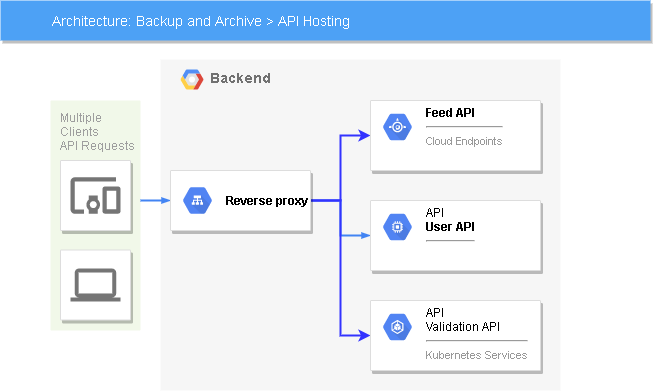

The diagram above was exported from draw.io. Its source (the exported page's mxGraphModel, read from the mxfile embedded in the PNG):
<mxGraphModel dx="862" dy="450" grid="1" gridSize="10" guides="1" tooltips="1" connect="1" arrows="1" fold="1" page="1" pageScale="1" pageWidth="1169" pageHeight="827" background="#ffffff" math="0" shadow="0">
  <root>
    <mxCell id="0" />
    <mxCell id="1" parent="0" />
    <mxCell id="14" value="&lt;b&gt;Backend&lt;/b&gt;" style="fillColor=#F6F6F6;strokeColor=none;shadow=0;gradientColor=none;fontSize=14;align=left;spacing=10;fontColor=#717171;9E9E9E;verticalAlign=top;spacingTop=-4;fontStyle=0;spacingLeft=40;html=1;" parent="1" vertex="1">
      <mxGeometry x="420" y="99" width="400" height="331" as="geometry" />
    </mxCell>
    <mxCell id="15" value="" style="shape=mxgraph.gcp2.google_cloud_platform;fillColor=#F6F6F6;strokeColor=none;shadow=0;gradientColor=none;" parent="14" vertex="1">
      <mxGeometry width="23" height="20" relative="1" as="geometry">
        <mxPoint x="20" y="10" as="offset" />
      </mxGeometry>
    </mxCell>
    <mxCell id="997" value="Multiple&lt;br&gt;Clients&lt;br&gt;API Requests&lt;br&gt;" style="rounded=1;absoluteArcSize=1;arcSize=2;html=1;strokeColor=none;gradientColor=none;shadow=0;dashed=0;fontSize=12;fontColor=#9E9E9E;align=left;verticalAlign=top;spacing=10;spacingTop=-4;fillColor=#F1F8E9;" parent="1" vertex="1">
      <mxGeometry x="310" y="140" width="90" height="230" as="geometry" />
    </mxCell>
    <mxCell id="818" value="Architecture: Backup and Archive &amp;gt; API Hosting" style="fillColor=#4DA1F5;strokeColor=none;shadow=1;gradientColor=none;fontSize=14;align=left;spacingLeft=50;fontColor=#ffffff;html=1;" parent="1" vertex="1">
      <mxGeometry x="260" y="40" width="650" height="40" as="geometry" />
    </mxCell>
    <mxCell id="985" value="" style="strokeColor=#dddddd;fillColor=#ffffff;shadow=1;strokeWidth=1;rounded=1;absoluteArcSize=1;arcSize=2;labelPosition=center;verticalLabelPosition=middle;align=center;verticalAlign=bottom;spacingLeft=0;fontColor=#999999;fontSize=12;whiteSpace=wrap;spacingBottom=2;html=1;" parent="1" vertex="1">
      <mxGeometry x="320" y="200" width="70" height="70" as="geometry" />
    </mxCell>
    <mxCell id="986" value="" style="dashed=0;connectable=0;html=1;fillColor=#757575;strokeColor=none;shape=mxgraph.gcp2.mobile_devices;part=1;" parent="985" vertex="1">
      <mxGeometry x="0.5" width="50" height="36.5" relative="1" as="geometry">
        <mxPoint x="-25" y="16.75" as="offset" />
      </mxGeometry>
    </mxCell>
    <mxCell id="998" style="edgeStyle=elbowEdgeStyle;rounded=0;elbow=vertical;html=1;labelBackgroundColor=none;startFill=1;startSize=4;endArrow=blockThin;endFill=1;endSize=4;jettySize=auto;orthogonalLoop=1;strokeColor=#4284F3;strokeWidth=2;fontSize=12;fontColor=#000000;align=left;dashed=0;" parent="1" source="997" target="989" edge="1">
      <mxGeometry relative="1" as="geometry" />
    </mxCell>
    <mxCell id="987" value="" style="strokeColor=#dddddd;fillColor=#ffffff;shadow=1;strokeWidth=1;rounded=1;absoluteArcSize=1;arcSize=2;labelPosition=center;verticalLabelPosition=middle;align=center;verticalAlign=bottom;spacingLeft=0;fontColor=#999999;fontSize=12;whiteSpace=wrap;spacingBottom=2;html=1;" parent="1" vertex="1">
      <mxGeometry x="320" y="289.5" width="70" height="70" as="geometry" />
    </mxCell>
    <mxCell id="988" value="" style="dashed=0;connectable=0;html=1;fillColor=#757575;strokeColor=none;shape=mxgraph.gcp2.laptop;part=1;" parent="987" vertex="1">
      <mxGeometry x="0.5" width="50" height="33" relative="1" as="geometry">
        <mxPoint x="-25" y="18.5" as="offset" />
      </mxGeometry>
    </mxCell>
    <mxCell id="1000" style="edgeStyle=orthogonalEdgeStyle;rounded=0;elbow=vertical;html=1;labelBackgroundColor=none;startFill=1;startSize=4;endArrow=blockThin;endFill=1;endSize=4;jettySize=auto;orthogonalLoop=1;strokeColor=#4284F3;strokeWidth=2;fontSize=12;fontColor=#000000;align=left;dashed=0;" parent="1" source="989" target="993" edge="1">
      <mxGeometry relative="1" as="geometry" />
    </mxCell>
    <mxCell id="b7lHU8zHAZEGxDBULZqJ-1004" style="edgeStyle=orthogonalEdgeStyle;rounded=0;orthogonalLoop=1;jettySize=auto;html=1;strokeWidth=2;strokeColor=#3333FF;" edge="1" parent="1" source="989" target="991">
      <mxGeometry relative="1" as="geometry" />
    </mxCell>
    <mxCell id="b7lHU8zHAZEGxDBULZqJ-1005" style="edgeStyle=orthogonalEdgeStyle;rounded=0;orthogonalLoop=1;jettySize=auto;html=1;entryX=0;entryY=0.5;entryDx=0;entryDy=0;strokeColor=#3333FF;strokeWidth=2;" edge="1" parent="1" source="989" target="995">
      <mxGeometry relative="1" as="geometry" />
    </mxCell>
    <mxCell id="989" value="" style="strokeColor=#dddddd;fillColor=#ffffff;shadow=1;strokeWidth=1;rounded=1;absoluteArcSize=1;arcSize=2;fontSize=11;fontColor=#9E9E9E;align=center;html=1;" parent="1" vertex="1">
      <mxGeometry x="430" y="210" width="140" height="60" as="geometry" />
    </mxCell>
    <mxCell id="990" value="&lt;b&gt;&lt;font color=&quot;#000000&quot;&gt;Reverse proxy&lt;/font&gt;&lt;/b&gt;" style="dashed=0;connectable=0;html=1;fillColor=#5184F3;strokeColor=none;shape=mxgraph.gcp2.hexIcon;prIcon=cloud_load_balancing;part=1;labelPosition=right;verticalLabelPosition=middle;align=left;verticalAlign=middle;spacingLeft=5;fontColor=#999999;fontSize=12;" parent="989" vertex="1">
      <mxGeometry y="0.5" width="44" height="39" relative="1" as="geometry">
        <mxPoint x="5" y="-19.5" as="offset" />
      </mxGeometry>
    </mxCell>
    <mxCell id="991" value="" style="strokeColor=#dddddd;fillColor=#ffffff;shadow=1;strokeWidth=1;rounded=1;absoluteArcSize=1;arcSize=2;fontSize=11;fontColor=#9E9E9E;align=center;html=1;" parent="1" vertex="1">
      <mxGeometry x="630" y="140" width="170" height="70" as="geometry" />
    </mxCell>
    <mxCell id="992" value="&lt;font color=&quot;#000000&quot;&gt;&lt;b&gt;Feed API&lt;/b&gt;&lt;/font&gt;&lt;hr&gt;&lt;font style=&quot;font-size: 11px&quot;&gt;Cloud Endpoints&lt;/font&gt;" style="dashed=0;connectable=0;html=1;fillColor=#5184F3;strokeColor=none;shape=mxgraph.gcp2.hexIcon;prIcon=app_engine;part=1;labelPosition=right;verticalLabelPosition=middle;align=left;verticalAlign=top;spacingLeft=5;fontColor=#999999;fontSize=12;spacingTop=-8;" parent="991" vertex="1">
      <mxGeometry width="44" height="39" relative="1" as="geometry">
        <mxPoint x="5" y="7" as="offset" />
      </mxGeometry>
    </mxCell>
    <mxCell id="993" value="" style="strokeColor=#dddddd;fillColor=#ffffff;shadow=1;strokeWidth=1;rounded=1;absoluteArcSize=1;arcSize=2;fontSize=11;fontColor=#9E9E9E;align=center;html=1;" parent="1" vertex="1">
      <mxGeometry x="630" y="240" width="170" height="70" as="geometry" />
    </mxCell>
    <mxCell id="994" value="&lt;font color=&quot;#000000&quot;&gt;API&lt;/font&gt;&lt;br&gt;&lt;font color=&quot;#000000&quot;&gt;&lt;b&gt;User API&lt;/b&gt;&lt;/font&gt;&lt;hr&gt;" style="dashed=0;connectable=0;html=1;fillColor=#5184F3;strokeColor=none;shape=mxgraph.gcp2.hexIcon;prIcon=compute_engine;part=1;labelPosition=right;verticalLabelPosition=middle;align=left;verticalAlign=top;spacingLeft=5;fontColor=#999999;fontSize=12;spacingTop=-8;" parent="993" vertex="1">
      <mxGeometry width="44" height="39" relative="1" as="geometry">
        <mxPoint x="5" y="7" as="offset" />
      </mxGeometry>
    </mxCell>
    <mxCell id="995" value="" style="strokeColor=#dddddd;fillColor=#ffffff;shadow=1;strokeWidth=1;rounded=1;absoluteArcSize=1;arcSize=2;fontSize=11;fontColor=#9E9E9E;align=center;html=1;" parent="1" vertex="1">
      <mxGeometry x="630" y="340" width="170" height="70" as="geometry" />
    </mxCell>
    <mxCell id="996" value="&lt;font color=&quot;#000000&quot;&gt;API&lt;/font&gt;&lt;br&gt;&lt;font color=&quot;#000000&quot;&gt;Validation API&lt;/font&gt;&lt;hr&gt;&lt;font style=&quot;font-size: 11px&quot;&gt;Kubernetes Services&lt;/font&gt;" style="dashed=0;connectable=0;html=1;fillColor=#5184F3;strokeColor=none;shape=mxgraph.gcp2.hexIcon;prIcon=container_engine;part=1;labelPosition=right;verticalLabelPosition=middle;align=left;verticalAlign=top;spacingLeft=5;fontColor=#999999;fontSize=12;spacingTop=-8;" parent="995" vertex="1">
      <mxGeometry width="44" height="39" relative="1" as="geometry">
        <mxPoint x="5" y="7" as="offset" />
      </mxGeometry>
    </mxCell>
  </root>
</mxGraphModel>